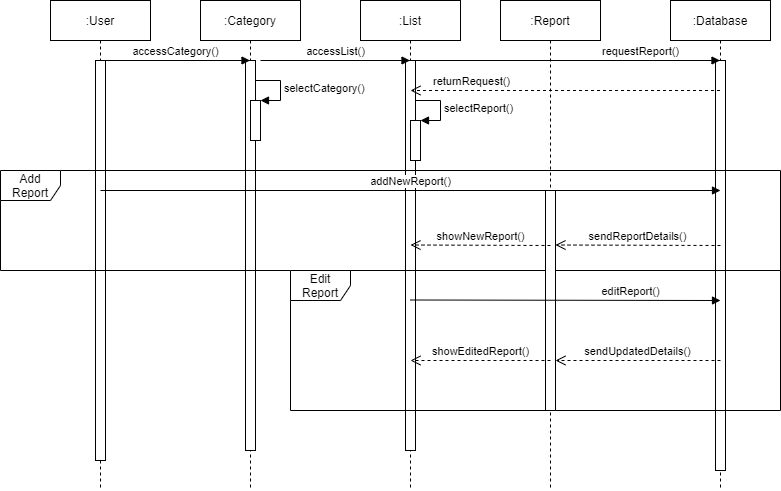

The diagram above was exported from draw.io. Its source (the exported page's mxGraphModel, read from the mxfile embedded in the PNG):
<mxGraphModel dx="1038" dy="499" grid="1" gridSize="10" guides="1" tooltips="1" connect="1" arrows="1" fold="1" page="1" pageScale="1" pageWidth="850" pageHeight="1100" math="0" shadow="0">
  <root>
    <mxCell id="0" />
    <mxCell id="1" parent="0" />
    <mxCell id="jWj-5rAQVESEOvqxtAD9-1" value=":User" style="shape=umlLifeline;perimeter=lifelinePerimeter;whiteSpace=wrap;html=1;container=1;collapsible=0;recursiveResize=0;outlineConnect=0;" parent="1" vertex="1">
      <mxGeometry x="50" y="70" width="100" height="490" as="geometry" />
    </mxCell>
    <mxCell id="jWj-5rAQVESEOvqxtAD9-9" value="" style="html=1;points=[];perimeter=orthogonalPerimeter;" parent="jWj-5rAQVESEOvqxtAD9-1" vertex="1">
      <mxGeometry x="45" y="60" width="10" height="400" as="geometry" />
    </mxCell>
    <mxCell id="jWj-5rAQVESEOvqxtAD9-2" value=":List" style="shape=umlLifeline;perimeter=lifelinePerimeter;whiteSpace=wrap;html=1;container=1;collapsible=0;recursiveResize=0;outlineConnect=0;" parent="1" vertex="1">
      <mxGeometry x="360" y="70" width="100" height="490" as="geometry" />
    </mxCell>
    <mxCell id="jWj-5rAQVESEOvqxtAD9-12" value="" style="html=1;points=[];perimeter=orthogonalPerimeter;" parent="jWj-5rAQVESEOvqxtAD9-2" vertex="1">
      <mxGeometry x="45" y="60" width="10" height="390" as="geometry" />
    </mxCell>
    <mxCell id="jWj-5rAQVESEOvqxtAD9-3" value=":Report" style="shape=umlLifeline;perimeter=lifelinePerimeter;whiteSpace=wrap;html=1;container=1;collapsible=0;recursiveResize=0;outlineConnect=0;" parent="1" vertex="1">
      <mxGeometry x="500" y="70" width="100" height="490" as="geometry" />
    </mxCell>
    <mxCell id="jWj-5rAQVESEOvqxtAD9-4" value=":Database" style="shape=umlLifeline;perimeter=lifelinePerimeter;whiteSpace=wrap;html=1;container=1;collapsible=0;recursiveResize=0;outlineConnect=0;" parent="1" vertex="1">
      <mxGeometry x="670" y="70" width="100" height="490" as="geometry" />
    </mxCell>
    <mxCell id="jWj-5rAQVESEOvqxtAD9-10" value="" style="html=1;points=[];perimeter=orthogonalPerimeter;" parent="jWj-5rAQVESEOvqxtAD9-4" vertex="1">
      <mxGeometry x="45" y="60" width="10" height="410" as="geometry" />
    </mxCell>
    <mxCell id="jWj-5rAQVESEOvqxtAD9-5" value=":Category" style="shape=umlLifeline;perimeter=lifelinePerimeter;whiteSpace=wrap;html=1;container=1;collapsible=0;recursiveResize=0;outlineConnect=0;" parent="1" vertex="1">
      <mxGeometry x="200" y="70" width="100" height="490" as="geometry" />
    </mxCell>
    <mxCell id="jWj-5rAQVESEOvqxtAD9-11" value="" style="html=1;points=[];perimeter=orthogonalPerimeter;" parent="jWj-5rAQVESEOvqxtAD9-5" vertex="1">
      <mxGeometry x="45" y="60" width="10" height="390" as="geometry" />
    </mxCell>
    <mxCell id="jWj-5rAQVESEOvqxtAD9-13" value="accessCategory()" style="html=1;verticalAlign=bottom;endArrow=block;" parent="1" target="jWj-5rAQVESEOvqxtAD9-5" edge="1">
      <mxGeometry width="80" relative="1" as="geometry">
        <mxPoint x="100" y="130" as="sourcePoint" />
        <mxPoint x="180" y="130" as="targetPoint" />
      </mxGeometry>
    </mxCell>
    <mxCell id="jWj-5rAQVESEOvqxtAD9-17" value="accessList()" style="html=1;verticalAlign=bottom;endArrow=block;" parent="1" target="jWj-5rAQVESEOvqxtAD9-2" edge="1">
      <mxGeometry width="80" relative="1" as="geometry">
        <mxPoint x="260" y="130" as="sourcePoint" />
        <mxPoint x="340" y="130" as="targetPoint" />
      </mxGeometry>
    </mxCell>
    <mxCell id="jWj-5rAQVESEOvqxtAD9-19" value="requestReport()" style="html=1;verticalAlign=bottom;endArrow=block;" parent="1" target="jWj-5rAQVESEOvqxtAD9-4" edge="1">
      <mxGeometry x="0.4863" width="80" relative="1" as="geometry">
        <mxPoint x="410" y="130" as="sourcePoint" />
        <mxPoint x="490" y="130" as="targetPoint" />
        <mxPoint as="offset" />
      </mxGeometry>
    </mxCell>
    <mxCell id="jWj-5rAQVESEOvqxtAD9-27" value="" style="html=1;points=[];perimeter=orthogonalPerimeter;" parent="1" vertex="1">
      <mxGeometry x="250" y="170" width="10" height="40" as="geometry" />
    </mxCell>
    <mxCell id="jWj-5rAQVESEOvqxtAD9-28" value="selectCategory()" style="edgeStyle=orthogonalEdgeStyle;html=1;align=left;spacingLeft=2;endArrow=block;rounded=0;entryX=1;entryY=0;" parent="1" target="jWj-5rAQVESEOvqxtAD9-27" edge="1">
      <mxGeometry relative="1" as="geometry">
        <mxPoint x="255" y="150" as="sourcePoint" />
        <Array as="points">
          <mxPoint x="280" y="150" />
        </Array>
      </mxGeometry>
    </mxCell>
    <mxCell id="jWj-5rAQVESEOvqxtAD9-33" value="returnRequest()" style="html=1;verticalAlign=bottom;endArrow=open;dashed=1;endSize=8;" parent="1" source="jWj-5rAQVESEOvqxtAD9-4" edge="1">
      <mxGeometry x="0.6123" relative="1" as="geometry">
        <mxPoint x="490" y="160" as="sourcePoint" />
        <mxPoint x="410" y="160" as="targetPoint" />
        <mxPoint x="1" as="offset" />
      </mxGeometry>
    </mxCell>
    <mxCell id="jWj-5rAQVESEOvqxtAD9-34" value="" style="html=1;points=[];perimeter=orthogonalPerimeter;" parent="1" vertex="1">
      <mxGeometry x="410" y="190" width="10" height="40" as="geometry" />
    </mxCell>
    <mxCell id="jWj-5rAQVESEOvqxtAD9-35" value="selectReport()" style="edgeStyle=orthogonalEdgeStyle;html=1;align=left;spacingLeft=2;endArrow=block;rounded=0;entryX=1;entryY=0;" parent="1" target="jWj-5rAQVESEOvqxtAD9-34" edge="1">
      <mxGeometry relative="1" as="geometry">
        <mxPoint x="415" y="170" as="sourcePoint" />
        <Array as="points">
          <mxPoint x="440" y="170" />
        </Array>
      </mxGeometry>
    </mxCell>
    <mxCell id="jWj-5rAQVESEOvqxtAD9-36" value="Add Report" style="shape=umlFrame;whiteSpace=wrap;html=1;" parent="1" vertex="1">
      <mxGeometry y="240" width="780" height="100" as="geometry" />
    </mxCell>
    <mxCell id="jWj-5rAQVESEOvqxtAD9-37" value="Edit Report" style="shape=umlFrame;whiteSpace=wrap;html=1;" parent="1" vertex="1">
      <mxGeometry x="290" y="340" width="490" height="140" as="geometry" />
    </mxCell>
    <mxCell id="jWj-5rAQVESEOvqxtAD9-38" value="" style="html=1;points=[];perimeter=orthogonalPerimeter;" parent="1" vertex="1">
      <mxGeometry x="545" y="260" width="10" height="220" as="geometry" />
    </mxCell>
    <mxCell id="jWj-5rAQVESEOvqxtAD9-40" value="addNewReport()" style="html=1;verticalAlign=bottom;endArrow=block;" parent="1" edge="1">
      <mxGeometry width="80" relative="1" as="geometry">
        <mxPoint x="100" y="260" as="sourcePoint" />
        <mxPoint x="720" y="260" as="targetPoint" />
      </mxGeometry>
    </mxCell>
    <mxCell id="jWj-5rAQVESEOvqxtAD9-43" value="editReport()" style="html=1;verticalAlign=bottom;endArrow=block;" parent="1" edge="1">
      <mxGeometry x="0.4194" width="80" relative="1" as="geometry">
        <mxPoint x="410" y="369.5" as="sourcePoint" />
        <mxPoint x="720" y="370" as="targetPoint" />
        <mxPoint as="offset" />
      </mxGeometry>
    </mxCell>
    <mxCell id="jWj-5rAQVESEOvqxtAD9-46" value="sendReportDetails()" style="html=1;verticalAlign=bottom;endArrow=open;dashed=1;endSize=8;" parent="1" edge="1">
      <mxGeometry relative="1" as="geometry">
        <mxPoint x="720" y="315" as="sourcePoint" />
        <mxPoint x="555" y="314.5" as="targetPoint" />
      </mxGeometry>
    </mxCell>
    <mxCell id="jWj-5rAQVESEOvqxtAD9-47" value="showNewReport()" style="html=1;verticalAlign=bottom;endArrow=open;dashed=1;endSize=8;" parent="1" edge="1">
      <mxGeometry relative="1" as="geometry">
        <mxPoint x="550" y="315" as="sourcePoint" />
        <mxPoint x="410" y="314.5" as="targetPoint" />
      </mxGeometry>
    </mxCell>
    <mxCell id="jWj-5rAQVESEOvqxtAD9-49" value="sendUpdatedDetails()" style="html=1;verticalAlign=bottom;endArrow=open;dashed=1;endSize=8;" parent="1" edge="1">
      <mxGeometry relative="1" as="geometry">
        <mxPoint x="720" y="430" as="sourcePoint" />
        <mxPoint x="555" y="430" as="targetPoint" />
      </mxGeometry>
    </mxCell>
    <mxCell id="jWj-5rAQVESEOvqxtAD9-50" value="showEditedReport()" style="html=1;verticalAlign=bottom;endArrow=open;dashed=1;endSize=8;" parent="1" edge="1">
      <mxGeometry relative="1" as="geometry">
        <mxPoint x="550" y="430" as="sourcePoint" />
        <mxPoint x="410" y="430" as="targetPoint" />
      </mxGeometry>
    </mxCell>
  </root>
</mxGraphModel>